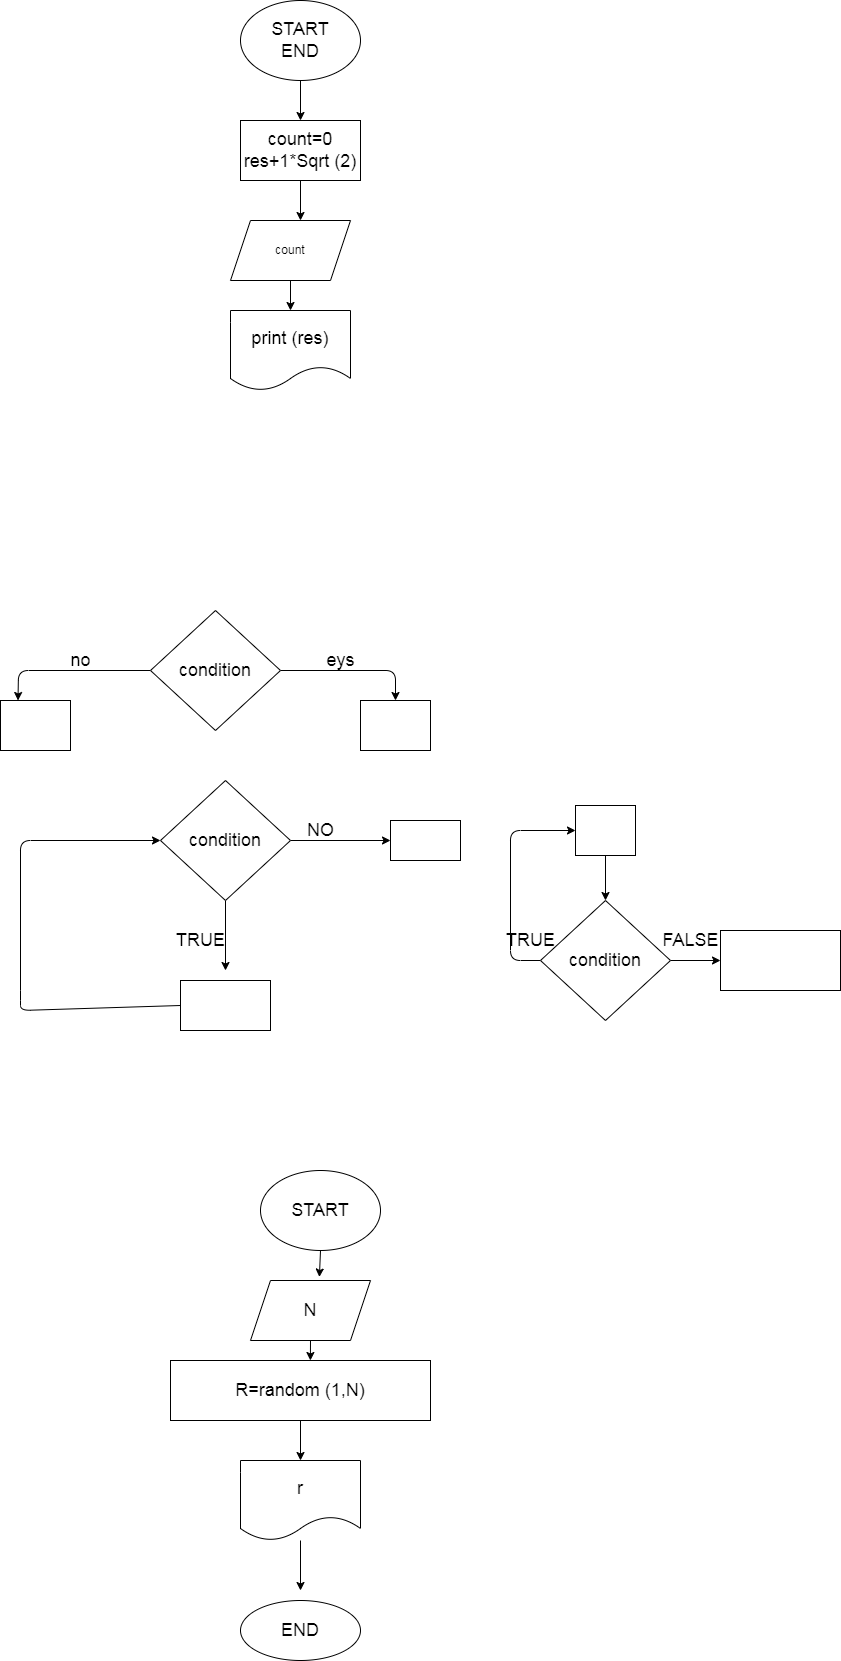

The diagram above was exported from draw.io. Its source (the exported page's mxGraphModel, read from the mxfile embedded in the PNG):
<mxGraphModel dx="1226" dy="385" grid="1" gridSize="10" guides="1" tooltips="1" connect="1" arrows="1" fold="1" page="1" pageScale="1" pageWidth="827" pageHeight="1169" math="0" shadow="0">
  <root>
    <mxCell id="0" />
    <mxCell id="1" parent="0" />
    <mxCell id="3" style="edgeStyle=none;html=1;exitX=0.5;exitY=1;exitDx=0;exitDy=0;" edge="1" parent="1" source="2">
      <mxGeometry relative="1" as="geometry">
        <mxPoint x="390" y="130" as="targetPoint" />
      </mxGeometry>
    </mxCell>
    <mxCell id="2" value="START&lt;br style=&quot;font-size: 18px;&quot;&gt;END" style="ellipse;whiteSpace=wrap;html=1;fontSize=18;" parent="1" vertex="1">
      <mxGeometry x="330" y="10" width="120" height="80" as="geometry" />
    </mxCell>
    <mxCell id="10" style="edgeStyle=none;html=1;exitX=0.5;exitY=1;exitDx=0;exitDy=0;entryX=0.5;entryY=0;entryDx=0;entryDy=0;fontSize=18;" edge="1" parent="1" source="4" target="9">
      <mxGeometry relative="1" as="geometry" />
    </mxCell>
    <mxCell id="4" value="count" style="shape=parallelogram;perimeter=parallelogramPerimeter;whiteSpace=wrap;html=1;fixedSize=1;" vertex="1" parent="1">
      <mxGeometry x="320" y="230" width="120" height="60" as="geometry" />
    </mxCell>
    <mxCell id="8" style="edgeStyle=none;html=1;exitX=0.5;exitY=1;exitDx=0;exitDy=0;fontSize=18;" edge="1" parent="1" source="6">
      <mxGeometry relative="1" as="geometry">
        <mxPoint x="390" y="230" as="targetPoint" />
      </mxGeometry>
    </mxCell>
    <mxCell id="6" value="count=0&lt;br&gt;res+1*Sqrt (2)" style="rounded=0;whiteSpace=wrap;html=1;fontSize=18;" vertex="1" parent="1">
      <mxGeometry x="330" y="130" width="120" height="60" as="geometry" />
    </mxCell>
    <mxCell id="9" value="print (res)" style="shape=document;whiteSpace=wrap;html=1;boundedLbl=1;fontSize=18;" vertex="1" parent="1">
      <mxGeometry x="320" y="320" width="120" height="80" as="geometry" />
    </mxCell>
    <mxCell id="15" style="edgeStyle=none;html=1;exitX=0;exitY=0.5;exitDx=0;exitDy=0;entryX=0.25;entryY=0;entryDx=0;entryDy=0;fontSize=18;" edge="1" parent="1" source="12" target="13">
      <mxGeometry relative="1" as="geometry">
        <Array as="points">
          <mxPoint x="108" y="680" />
        </Array>
      </mxGeometry>
    </mxCell>
    <mxCell id="16" style="edgeStyle=none;html=1;exitX=1;exitY=0.5;exitDx=0;exitDy=0;entryX=0.5;entryY=0;entryDx=0;entryDy=0;fontSize=18;" edge="1" parent="1" source="12" target="14">
      <mxGeometry relative="1" as="geometry">
        <Array as="points">
          <mxPoint x="485" y="680" />
        </Array>
      </mxGeometry>
    </mxCell>
    <mxCell id="12" value="condition" style="rhombus;whiteSpace=wrap;html=1;fontSize=18;" vertex="1" parent="1">
      <mxGeometry x="240" y="620" width="130" height="120" as="geometry" />
    </mxCell>
    <mxCell id="13" value="" style="rounded=0;whiteSpace=wrap;html=1;fontSize=18;" vertex="1" parent="1">
      <mxGeometry x="90" y="710" width="70" height="50" as="geometry" />
    </mxCell>
    <mxCell id="14" value="" style="rounded=0;whiteSpace=wrap;html=1;fontSize=18;" vertex="1" parent="1">
      <mxGeometry x="450" y="710" width="70" height="50" as="geometry" />
    </mxCell>
    <mxCell id="17" value="eys" style="text;html=1;align=center;verticalAlign=middle;resizable=0;points=[];autosize=1;strokeColor=none;fillColor=none;fontSize=18;" vertex="1" parent="1">
      <mxGeometry x="410" y="655" width="40" height="30" as="geometry" />
    </mxCell>
    <mxCell id="18" value="no" style="text;html=1;align=center;verticalAlign=middle;resizable=0;points=[];autosize=1;strokeColor=none;fillColor=none;fontSize=18;" vertex="1" parent="1">
      <mxGeometry x="150" y="655" width="40" height="30" as="geometry" />
    </mxCell>
    <mxCell id="20" style="edgeStyle=none;html=1;exitX=0.5;exitY=1;exitDx=0;exitDy=0;fontSize=18;" edge="1" parent="1" source="19">
      <mxGeometry relative="1" as="geometry">
        <mxPoint x="315" y="980" as="targetPoint" />
      </mxGeometry>
    </mxCell>
    <mxCell id="26" style="edgeStyle=none;html=1;exitX=1;exitY=0.5;exitDx=0;exitDy=0;fontSize=18;" edge="1" parent="1" source="19">
      <mxGeometry relative="1" as="geometry">
        <mxPoint x="480" y="850" as="targetPoint" />
      </mxGeometry>
    </mxCell>
    <mxCell id="19" value="condition" style="rhombus;whiteSpace=wrap;html=1;fontSize=18;" vertex="1" parent="1">
      <mxGeometry x="250" y="790" width="130" height="120" as="geometry" />
    </mxCell>
    <mxCell id="23" style="edgeStyle=none;html=1;exitX=0;exitY=0.5;exitDx=0;exitDy=0;entryX=0;entryY=0.5;entryDx=0;entryDy=0;fontSize=18;" edge="1" parent="1" source="21" target="19">
      <mxGeometry relative="1" as="geometry">
        <Array as="points">
          <mxPoint x="110" y="1020" />
          <mxPoint x="110" y="1010" />
          <mxPoint x="110" y="850" />
        </Array>
      </mxGeometry>
    </mxCell>
    <mxCell id="21" value="" style="rounded=0;whiteSpace=wrap;html=1;fontSize=18;" vertex="1" parent="1">
      <mxGeometry x="270" y="990" width="90" height="50" as="geometry" />
    </mxCell>
    <mxCell id="22" value="TRUE" style="text;html=1;align=center;verticalAlign=middle;resizable=0;points=[];autosize=1;strokeColor=none;fillColor=none;fontSize=18;" vertex="1" parent="1">
      <mxGeometry x="260" y="935" width="60" height="30" as="geometry" />
    </mxCell>
    <mxCell id="31" style="edgeStyle=none;html=1;exitX=0;exitY=0.5;exitDx=0;exitDy=0;entryX=0;entryY=0.5;entryDx=0;entryDy=0;fontSize=18;" edge="1" parent="1" source="24" target="25">
      <mxGeometry relative="1" as="geometry">
        <Array as="points">
          <mxPoint x="600" y="970" />
          <mxPoint x="600" y="840" />
        </Array>
      </mxGeometry>
    </mxCell>
    <mxCell id="33" style="edgeStyle=none;html=1;exitX=1;exitY=0.5;exitDx=0;exitDy=0;fontSize=18;" edge="1" parent="1" source="24">
      <mxGeometry relative="1" as="geometry">
        <mxPoint x="810" y="970" as="targetPoint" />
      </mxGeometry>
    </mxCell>
    <mxCell id="24" value="condition" style="rhombus;whiteSpace=wrap;html=1;fontSize=18;" vertex="1" parent="1">
      <mxGeometry x="630" y="910" width="130" height="120" as="geometry" />
    </mxCell>
    <mxCell id="30" style="edgeStyle=none;html=1;exitX=0.5;exitY=1;exitDx=0;exitDy=0;entryX=0.5;entryY=0;entryDx=0;entryDy=0;fontSize=18;" edge="1" parent="1" source="25" target="24">
      <mxGeometry relative="1" as="geometry" />
    </mxCell>
    <mxCell id="25" value="" style="whiteSpace=wrap;html=1;fontSize=18;" vertex="1" parent="1">
      <mxGeometry x="665" y="815" width="60" height="50" as="geometry" />
    </mxCell>
    <mxCell id="27" value="" style="whiteSpace=wrap;html=1;fontSize=18;" vertex="1" parent="1">
      <mxGeometry x="480" y="830" width="70" height="40" as="geometry" />
    </mxCell>
    <mxCell id="28" value="NO" style="text;html=1;align=center;verticalAlign=middle;resizable=0;points=[];autosize=1;strokeColor=none;fillColor=none;fontSize=18;" vertex="1" parent="1">
      <mxGeometry x="390" y="825" width="40" height="30" as="geometry" />
    </mxCell>
    <mxCell id="32" value="TRUE" style="text;html=1;align=center;verticalAlign=middle;resizable=0;points=[];autosize=1;strokeColor=none;fillColor=none;fontSize=18;" vertex="1" parent="1">
      <mxGeometry x="590" y="935" width="60" height="30" as="geometry" />
    </mxCell>
    <mxCell id="34" value="" style="whiteSpace=wrap;html=1;fontSize=18;" vertex="1" parent="1">
      <mxGeometry x="810" y="940" width="120" height="60" as="geometry" />
    </mxCell>
    <mxCell id="35" value="FALSE" style="text;html=1;align=center;verticalAlign=middle;resizable=0;points=[];autosize=1;strokeColor=none;fillColor=none;fontSize=18;" vertex="1" parent="1">
      <mxGeometry x="745" y="935" width="70" height="30" as="geometry" />
    </mxCell>
    <mxCell id="42" style="edgeStyle=none;html=1;exitX=0.5;exitY=1;exitDx=0;exitDy=0;entryX=0.574;entryY=-0.058;entryDx=0;entryDy=0;entryPerimeter=0;fontSize=18;" edge="1" parent="1" source="38" target="40">
      <mxGeometry relative="1" as="geometry" />
    </mxCell>
    <mxCell id="38" value="START" style="ellipse;whiteSpace=wrap;html=1;fontSize=18;" vertex="1" parent="1">
      <mxGeometry x="350" y="1180" width="120" height="80" as="geometry" />
    </mxCell>
    <mxCell id="43" style="edgeStyle=none;html=1;exitX=0.5;exitY=1;exitDx=0;exitDy=0;entryX=0.538;entryY=0;entryDx=0;entryDy=0;entryPerimeter=0;fontSize=18;" edge="1" parent="1" source="40" target="41">
      <mxGeometry relative="1" as="geometry" />
    </mxCell>
    <mxCell id="40" value="N" style="shape=parallelogram;perimeter=parallelogramPerimeter;whiteSpace=wrap;html=1;fixedSize=1;fontSize=18;" vertex="1" parent="1">
      <mxGeometry x="340" y="1290" width="120" height="60" as="geometry" />
    </mxCell>
    <mxCell id="46" style="edgeStyle=none;html=1;exitX=0.5;exitY=1;exitDx=0;exitDy=0;entryX=0.5;entryY=0;entryDx=0;entryDy=0;fontSize=18;" edge="1" parent="1" source="41" target="44">
      <mxGeometry relative="1" as="geometry" />
    </mxCell>
    <mxCell id="41" value="R=random (1,N)" style="rounded=0;whiteSpace=wrap;html=1;fontSize=18;" vertex="1" parent="1">
      <mxGeometry x="260" y="1370" width="260" height="60" as="geometry" />
    </mxCell>
    <mxCell id="44" value="r" style="shape=document;whiteSpace=wrap;html=1;boundedLbl=1;fontSize=18;" vertex="1" parent="1">
      <mxGeometry x="330" y="1470" width="120" height="80" as="geometry" />
    </mxCell>
    <mxCell id="45" value="END" style="ellipse;whiteSpace=wrap;html=1;fontSize=18;" vertex="1" parent="1">
      <mxGeometry x="330" y="1610" width="120" height="60" as="geometry" />
    </mxCell>
    <mxCell id="47" style="edgeStyle=none;html=1;entryX=0.5;entryY=0;entryDx=0;entryDy=0;fontSize=18;" edge="1" parent="1" source="44">
      <mxGeometry relative="1" as="geometry">
        <mxPoint x="390" y="1560" as="sourcePoint" />
        <mxPoint x="390" y="1600" as="targetPoint" />
      </mxGeometry>
    </mxCell>
  </root>
</mxGraphModel>